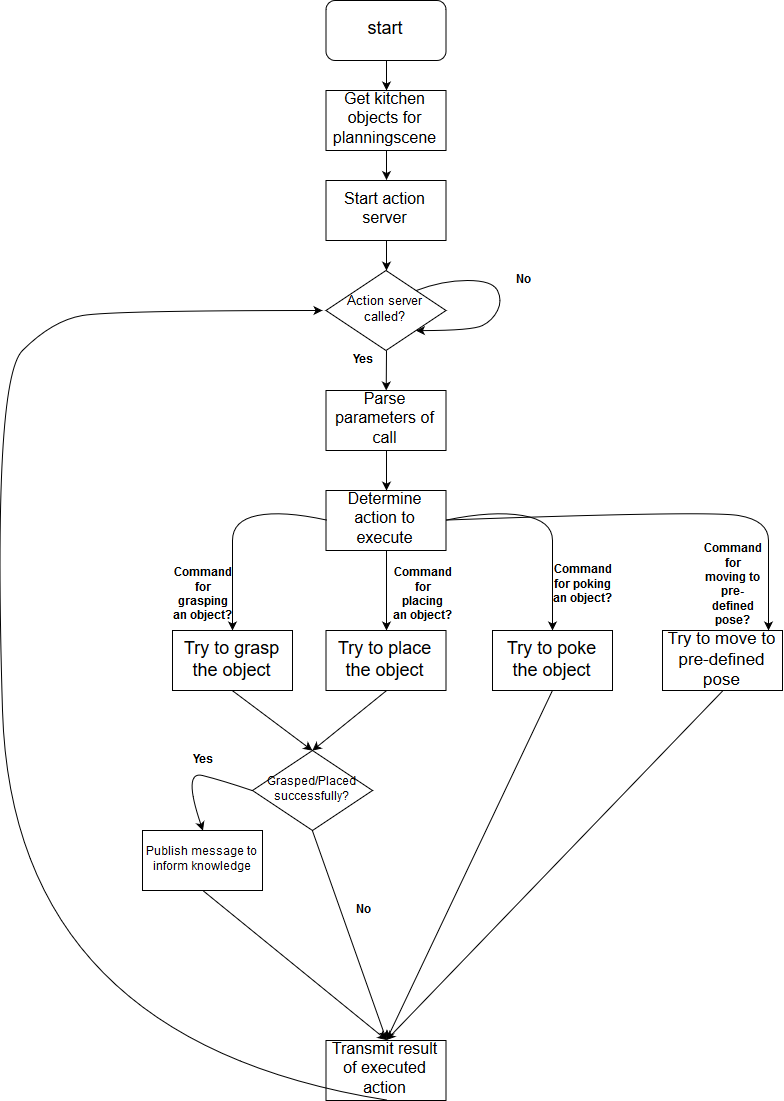

The diagram above was exported from draw.io. Its source (the exported page's mxGraphModel, read from the mxfile embedded in the PNG):
<mxGraphModel dx="1026" dy="474" grid="1" gridSize="10" guides="1" tooltips="1" connect="1" arrows="1" fold="1" page="1" pageScale="1" pageWidth="827" pageHeight="1169" background="#ffffff" math="0" shadow="0">
  <root>
    <mxCell id="0" />
    <mxCell id="1" parent="0" />
    <object label="&lt;font style=&quot;font-size: 16px&quot;&gt;Get kitchen objects for planningscene&lt;/font&gt;" id="2">
      <mxCell style="rounded=0;whiteSpace=wrap;html=1;" vertex="1" parent="1">
        <mxGeometry x="353.5" y="100" width="120" height="60" as="geometry" />
      </mxCell>
    </object>
    <mxCell id="7" style="edgeStyle=orthogonalEdgeStyle;rounded=0;html=1;exitX=0.5;exitY=1;jettySize=auto;orthogonalLoop=1;" edge="1" parent="1" source="5" target="2">
      <mxGeometry relative="1" as="geometry" />
    </mxCell>
    <mxCell id="5" value="&lt;font style=&quot;font-size: 18px&quot;&gt;start&lt;/font&gt;" style="rounded=1;whiteSpace=wrap;html=1;" vertex="1" parent="1">
      <mxGeometry x="353.5" y="10" width="120" height="60" as="geometry" />
    </mxCell>
    <mxCell id="8" value="&lt;font style=&quot;font-size: 16px&quot;&gt;Start action server&lt;/font&gt;" style="rounded=0;whiteSpace=wrap;html=1;" vertex="1" parent="1">
      <mxGeometry x="353.5" y="190" width="120" height="60" as="geometry" />
    </mxCell>
    <mxCell id="9" value="" style="endArrow=classic;html=1;exitX=0.5;exitY=1;entryX=0.5;entryY=0;" edge="1" parent="1" source="2" target="8">
      <mxGeometry width="50" height="50" relative="1" as="geometry">
        <mxPoint x="350" y="320" as="sourcePoint" />
        <mxPoint x="400" y="270" as="targetPoint" />
      </mxGeometry>
    </mxCell>
    <mxCell id="10" value="&lt;font style=&quot;font-size: 13px&quot;&gt;Action server called?&lt;/font&gt;" style="rhombus;whiteSpace=wrap;html=1;" vertex="1" parent="1">
      <mxGeometry x="353.5" y="280" width="120" height="80" as="geometry" />
    </mxCell>
    <mxCell id="11" value="" style="endArrow=classic;html=1;entryX=0.5;entryY=0;exitX=0.5;exitY=1;" edge="1" parent="1" source="8" target="10">
      <mxGeometry width="50" height="50" relative="1" as="geometry">
        <mxPoint x="350" y="430" as="sourcePoint" />
        <mxPoint x="400" y="380" as="targetPoint" />
      </mxGeometry>
    </mxCell>
    <mxCell id="13" value="" style="curved=1;endArrow=classic;html=1;entryX=1;entryY=1;exitX=1;exitY=0;" edge="1" parent="1" source="10" target="10">
      <mxGeometry width="50" height="50" relative="1" as="geometry">
        <mxPoint x="350" y="430" as="sourcePoint" />
        <mxPoint x="400" y="380" as="targetPoint" />
        <Array as="points">
          <mxPoint x="470" y="290" />
          <mxPoint x="520" y="290" />
          <mxPoint x="530" y="310" />
          <mxPoint x="520" y="330" />
          <mxPoint x="500" y="340" />
        </Array>
      </mxGeometry>
    </mxCell>
    <mxCell id="14" value="&lt;b&gt;&lt;font style=&quot;font-size: 12px&quot;&gt;No&lt;/font&gt;&lt;/b&gt;" style="text;html=1;strokeColor=none;fillColor=none;align=center;verticalAlign=middle;whiteSpace=wrap;rounded=0;" vertex="1" parent="1">
      <mxGeometry x="530" y="280" width="40" height="20" as="geometry" />
    </mxCell>
    <mxCell id="15" value="" style="endArrow=classic;html=1;exitX=0.5;exitY=1;" edge="1" parent="1" source="10" target="16">
      <mxGeometry width="50" height="50" relative="1" as="geometry">
        <mxPoint x="350" y="430" as="sourcePoint" />
        <mxPoint x="414" y="400" as="targetPoint" />
      </mxGeometry>
    </mxCell>
    <mxCell id="16" value="&lt;font style=&quot;font-size: 16px&quot;&gt;Parse parameters of call &lt;/font&gt;" style="rounded=0;whiteSpace=wrap;html=1;" vertex="1" parent="1">
      <mxGeometry x="353.5" y="400" width="120" height="60" as="geometry" />
    </mxCell>
    <mxCell id="17" value="&lt;font style=&quot;font-size: 16px&quot;&gt;Determine action to execute&lt;/font&gt;" style="rounded=0;whiteSpace=wrap;html=1;" vertex="1" parent="1">
      <mxGeometry x="353.5" y="500" width="120" height="60" as="geometry" />
    </mxCell>
    <mxCell id="18" value="" style="endArrow=classic;html=1;entryX=0.5;entryY=0;exitX=0.5;exitY=1;" edge="1" parent="1" source="16" target="17">
      <mxGeometry width="50" height="50" relative="1" as="geometry">
        <mxPoint x="350" y="630" as="sourcePoint" />
        <mxPoint x="400" y="580" as="targetPoint" />
      </mxGeometry>
    </mxCell>
    <mxCell id="19" value="" style="curved=1;endArrow=classic;html=1;exitX=0;exitY=0.5;" edge="1" parent="1" source="17">
      <mxGeometry width="50" height="50" relative="1" as="geometry">
        <mxPoint x="350" y="630" as="sourcePoint" />
        <mxPoint x="260" y="640" as="targetPoint" />
        <Array as="points">
          <mxPoint x="310" y="520" />
          <mxPoint x="260" y="530" />
          <mxPoint x="260" y="570" />
        </Array>
      </mxGeometry>
    </mxCell>
    <mxCell id="20" value="" style="curved=1;endArrow=classic;html=1;exitX=1;exitY=0.5;" edge="1" parent="1" source="17">
      <mxGeometry width="50" height="50" relative="1" as="geometry">
        <mxPoint x="386" y="680.4705882352941" as="sourcePoint" />
        <mxPoint x="580" y="640" as="targetPoint" />
        <Array as="points">
          <mxPoint x="520" y="520" />
          <mxPoint x="580" y="530" />
          <mxPoint x="580" y="570" />
          <mxPoint x="580" y="590" />
        </Array>
      </mxGeometry>
    </mxCell>
    <mxCell id="21" value="" style="endArrow=classic;html=1;exitX=0.5;exitY=1;" edge="1" parent="1" source="17">
      <mxGeometry width="50" height="50" relative="1" as="geometry">
        <mxPoint x="260" y="680" as="sourcePoint" />
        <mxPoint x="414" y="640" as="targetPoint" />
      </mxGeometry>
    </mxCell>
    <mxCell id="22" value="&lt;b&gt;&lt;font style=&quot;font-size: 12px&quot;&gt;Command for poking an object?&lt;/font&gt;&lt;/b&gt;" style="text;html=1;strokeColor=none;fillColor=none;align=center;verticalAlign=middle;whiteSpace=wrap;rounded=0;" vertex="1" parent="1">
      <mxGeometry x="590" y="584.5" width="40" height="20" as="geometry" />
    </mxCell>
    <mxCell id="23" value="&lt;b&gt;Yes&lt;/b&gt;" style="text;html=1;strokeColor=none;fillColor=none;align=center;verticalAlign=middle;whiteSpace=wrap;rounded=0;" vertex="1" parent="1">
      <mxGeometry x="370" y="360" width="40" height="20" as="geometry" />
    </mxCell>
    <mxCell id="24" value="&lt;b&gt;&lt;font style=&quot;font-size: 12px&quot;&gt;Command for grasping an object?&lt;/font&gt;&lt;/b&gt;" style="text;html=1;strokeColor=none;fillColor=none;align=center;verticalAlign=middle;whiteSpace=wrap;rounded=0;" vertex="1" parent="1">
      <mxGeometry x="210" y="594.5" width="40" height="20" as="geometry" />
    </mxCell>
    <mxCell id="25" value="&lt;div&gt;&lt;b&gt;&lt;font style=&quot;font-size: 12px&quot;&gt;Command for placing&lt;/font&gt;&lt;/b&gt;&lt;/div&gt;&lt;div&gt;&lt;b&gt;&lt;font style=&quot;font-size: 12px&quot;&gt; an object?&lt;/font&gt;&lt;/b&gt;&lt;/div&gt;" style="text;html=1;strokeColor=none;fillColor=none;align=center;verticalAlign=middle;whiteSpace=wrap;rounded=0;" vertex="1" parent="1">
      <mxGeometry x="430" y="594.5" width="40" height="20" as="geometry" />
    </mxCell>
    <mxCell id="26" value="&lt;font style=&quot;font-size: 18px&quot;&gt;Try to grasp the object&lt;/font&gt;" style="rounded=0;whiteSpace=wrap;html=1;" vertex="1" parent="1">
      <mxGeometry x="200" y="640" width="120" height="60" as="geometry" />
    </mxCell>
    <mxCell id="27" value="&lt;font style=&quot;font-size: 18px&quot;&gt;Try to place the object&lt;/font&gt;" style="rounded=0;whiteSpace=wrap;html=1;" vertex="1" parent="1">
      <mxGeometry x="353.5" y="640" width="120" height="60" as="geometry" />
    </mxCell>
    <mxCell id="28" value="&lt;font style=&quot;font-size: 18px&quot;&gt;Try to poke the object&lt;/font&gt;" style="rounded=0;whiteSpace=wrap;html=1;" vertex="1" parent="1">
      <mxGeometry x="520" y="640" width="120" height="60" as="geometry" />
    </mxCell>
    <mxCell id="29" value="&lt;div style=&quot;font-size: 16px&quot;&gt;Transmit result of executed action&lt;/div&gt;" style="rounded=0;whiteSpace=wrap;html=1;" vertex="1" parent="1">
      <mxGeometry x="353.5" y="1050" width="120" height="60" as="geometry" />
    </mxCell>
    <mxCell id="31" value="" style="endArrow=classic;html=1;entryX=0.5;entryY=0;exitX=0.5;exitY=1;" edge="1" parent="1" source="28" target="29">
      <mxGeometry width="50" height="50" relative="1" as="geometry">
        <mxPoint x="200" y="880" as="sourcePoint" />
        <mxPoint x="250" y="830" as="targetPoint" />
      </mxGeometry>
    </mxCell>
    <mxCell id="33" value="" style="curved=1;endArrow=classic;html=1;exitX=0.5;exitY=1;" edge="1" parent="1" source="29">
      <mxGeometry width="50" height="50" relative="1" as="geometry">
        <mxPoint x="200" y="890" as="sourcePoint" />
        <mxPoint x="350" y="320" as="targetPoint" />
        <Array as="points">
          <mxPoint x="40" y="1050" />
          <mxPoint x="20" y="390" />
          <mxPoint x="80" y="330" />
          <mxPoint x="140" y="320" />
        </Array>
      </mxGeometry>
    </mxCell>
    <mxCell id="34" value="&lt;div style=&quot;font-size: 17px&quot;&gt;&lt;font style=&quot;font-size: 17px&quot;&gt;Try to move to pre-defined pose&lt;/font&gt;&lt;/div&gt;" style="rounded=0;whiteSpace=wrap;html=1;" vertex="1" parent="1">
      <mxGeometry x="690" y="640" width="120" height="60" as="geometry" />
    </mxCell>
    <mxCell id="35" value="" style="curved=1;endArrow=classic;html=1;exitX=1;exitY=0.5;" edge="1" parent="1" source="17">
      <mxGeometry width="50" height="50" relative="1" as="geometry">
        <mxPoint x="690" y="529.5294117647059" as="sourcePoint" />
        <mxPoint x="796" y="640" as="targetPoint" />
        <Array as="points">
          <mxPoint x="736" y="520" />
          <mxPoint x="796" y="530" />
          <mxPoint x="796" y="570" />
          <mxPoint x="796" y="590" />
        </Array>
      </mxGeometry>
    </mxCell>
    <mxCell id="36" value="&lt;div&gt;&lt;b&gt;&lt;font style=&quot;font-size: 12px&quot;&gt;Command for moving to pre-defined pose?&lt;/font&gt;&lt;/b&gt;&lt;/div&gt;" style="text;html=1;strokeColor=none;fillColor=none;align=center;verticalAlign=middle;whiteSpace=wrap;rounded=0;" vertex="1" parent="1">
      <mxGeometry x="740" y="584.5" width="40" height="20" as="geometry" />
    </mxCell>
    <mxCell id="37" value="" style="endArrow=classic;html=1;entryX=0.5;entryY=0;exitX=0.5;exitY=1;" edge="1" parent="1" source="34" target="29">
      <mxGeometry width="50" height="50" relative="1" as="geometry">
        <mxPoint x="70" y="920" as="sourcePoint" />
        <mxPoint x="120" y="870" as="targetPoint" />
      </mxGeometry>
    </mxCell>
    <mxCell id="38" value="&lt;font style=&quot;font-size: 12px&quot;&gt;Grasped/Placed successfully?&lt;/font&gt;" style="rhombus;whiteSpace=wrap;html=1;" vertex="1" parent="1">
      <mxGeometry x="280" y="760" width="120" height="80" as="geometry" />
    </mxCell>
    <mxCell id="39" value="" style="endArrow=classic;html=1;entryX=0.5;entryY=0;exitX=0.5;exitY=1;" edge="1" parent="1" source="26" target="38">
      <mxGeometry width="50" height="50" relative="1" as="geometry">
        <mxPoint x="70" y="1080" as="sourcePoint" />
        <mxPoint x="120" y="1030" as="targetPoint" />
      </mxGeometry>
    </mxCell>
    <mxCell id="40" value="" style="endArrow=classic;html=1;entryX=0.5;entryY=0;exitX=0.5;exitY=1;" edge="1" parent="1" source="27" target="38">
      <mxGeometry width="50" height="50" relative="1" as="geometry">
        <mxPoint x="70" y="1080" as="sourcePoint" />
        <mxPoint x="120" y="1030" as="targetPoint" />
      </mxGeometry>
    </mxCell>
    <mxCell id="41" value="Publish message to inform knowledge" style="rounded=0;whiteSpace=wrap;html=1;" vertex="1" parent="1">
      <mxGeometry x="170" y="840" width="120" height="60" as="geometry" />
    </mxCell>
    <mxCell id="42" value="" style="curved=1;endArrow=classic;html=1;entryX=0.5;entryY=0;exitX=0;exitY=0.5;" edge="1" parent="1" source="38" target="41">
      <mxGeometry width="50" height="50" relative="1" as="geometry">
        <mxPoint x="30" y="1180" as="sourcePoint" />
        <mxPoint x="80" y="1130" as="targetPoint" />
        <Array as="points">
          <mxPoint x="250" y="790" />
          <mxPoint x="210" y="780" />
        </Array>
      </mxGeometry>
    </mxCell>
    <mxCell id="43" value="&lt;b&gt;Yes&lt;/b&gt;" style="text;html=1;strokeColor=none;fillColor=none;align=center;verticalAlign=middle;whiteSpace=wrap;rounded=0;" vertex="1" parent="1">
      <mxGeometry x="210" y="760" width="40" height="20" as="geometry" />
    </mxCell>
    <mxCell id="44" value="" style="endArrow=classic;html=1;entryX=0.5;entryY=0;exitX=0.5;exitY=1;" edge="1" parent="1" source="38" target="29">
      <mxGeometry width="50" height="50" relative="1" as="geometry">
        <mxPoint x="30" y="1180" as="sourcePoint" />
        <mxPoint x="80" y="1130" as="targetPoint" />
      </mxGeometry>
    </mxCell>
    <mxCell id="45" value="&lt;b&gt;No&lt;/b&gt;" style="text;html=1;strokeColor=none;fillColor=none;align=center;verticalAlign=middle;whiteSpace=wrap;rounded=0;" vertex="1" parent="1">
      <mxGeometry x="370" y="910" width="40" height="20" as="geometry" />
    </mxCell>
    <mxCell id="46" value="" style="endArrow=classic;html=1;entryX=0.5;entryY=0;exitX=0.5;exitY=1;" edge="1" parent="1" source="41" target="29">
      <mxGeometry width="50" height="50" relative="1" as="geometry">
        <mxPoint x="30" y="1180" as="sourcePoint" />
        <mxPoint x="80" y="1130" as="targetPoint" />
      </mxGeometry>
    </mxCell>
  </root>
</mxGraphModel>